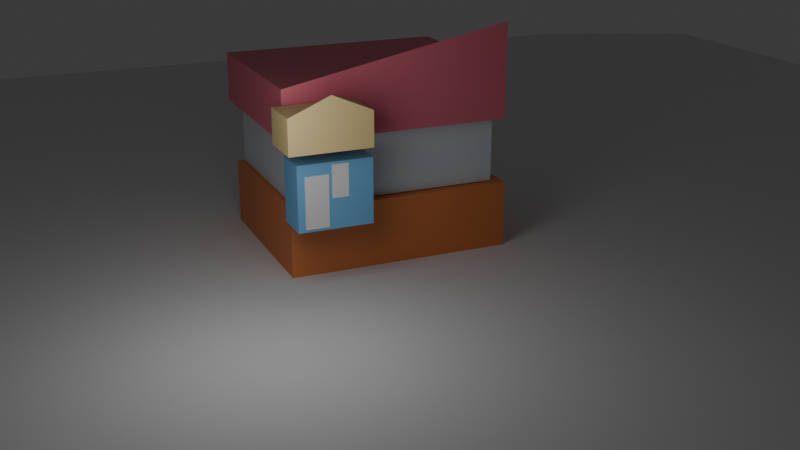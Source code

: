 # Source: House_build.blend  (saved by Blender 4.5.88; exported with 4.5.12 LTS)
import bpy
from mathutils import Matrix  # noqa: F401  (used for matrix-valued properties, if any)

bpy.ops.wm.read_factory_settings(use_empty=True)
scene = bpy.context.scene
scene.name = 'Scene'

# ---- collections
col_collection = bpy.data.collections.new('Collection'); scene.collection.children.link(col_collection)
col_cutters = bpy.data.collections.new('Cutters'); scene.collection.children.link(col_cutters)

# ---- materials (node trees are filled in below, after node groups)
mat_house_body = bpy.data.materials.new('House_Body')
mat_floor_1 = bpy.data.materials.new('floor_1')
mat_roof_color = bpy.data.materials.new('Roof_color')
mat_porch_color = bpy.data.materials.new('Porch color')
mat_porch_roof_color = bpy.data.materials.new('Porch_roof_color')
mat_door = bpy.data.materials.new('Door')

# ---- material node trees
mat_house_body.use_nodes = True; mat_house_body.node_tree.nodes.clear()
_N = mat_house_body.node_tree.nodes; _L = mat_house_body.node_tree.links
n0 = _N.new('ShaderNodeBsdfPrincipled'); n0.name = 'Principled BSDF'; n0.location = (-200, 100)
n0.inputs[0].default_value = (0.8018, 0.2481, 0.07833, 1.0)
n1 = _N.new('ShaderNodeOutputMaterial'); n1.name = 'Material Output'; n1.location = (200, 100)
_L.new(n0.outputs[0], n1.inputs[0])
n1.is_active_output = True
mat_floor_1.use_nodes = True; mat_floor_1.node_tree.nodes.clear()
_N = mat_floor_1.node_tree.nodes; _L = mat_floor_1.node_tree.links
n0 = _N.new('ShaderNodeBsdfPrincipled'); n0.name = 'Principled BSDF'; n0.location = (-200, 100)
n0.inputs[0].default_value = (0.6848, 0.7589, 0.8032, 1.0)
n1 = _N.new('ShaderNodeOutputMaterial'); n1.name = 'Material Output'; n1.location = (200, 100)
_L.new(n0.outputs[0], n1.inputs[0])
n1.is_active_output = True
mat_roof_color.use_nodes = True; mat_roof_color.node_tree.nodes.clear()
_N = mat_roof_color.node_tree.nodes; _L = mat_roof_color.node_tree.links
n0 = _N.new('ShaderNodeBsdfPrincipled'); n0.name = 'Principled BSDF'; n0.location = (-200, 100)
n0.inputs[0].default_value = (0.8004, 0.1815, 0.2532, 1.0)
n1 = _N.new('ShaderNodeOutputMaterial'); n1.name = 'Material Output'; n1.location = (200, 100)
_L.new(n0.outputs[0], n1.inputs[0])
n1.is_active_output = True
mat_porch_color.use_nodes = True; mat_porch_color.node_tree.nodes.clear()
_N = mat_porch_color.node_tree.nodes; _L = mat_porch_color.node_tree.links
n0 = _N.new('ShaderNodeBsdfPrincipled'); n0.name = 'Principled BSDF'; n0.location = (-200, 100)
n0.inputs[0].default_value = (0.1919, 0.4849, 0.8002, 1.0)
n1 = _N.new('ShaderNodeOutputMaterial'); n1.name = 'Material Output'; n1.location = (200, 100)
_L.new(n0.outputs[0], n1.inputs[0])
n1.is_active_output = True
mat_porch_roof_color.use_nodes = True; mat_porch_roof_color.node_tree.nodes.clear()
_N = mat_porch_roof_color.node_tree.nodes; _L = mat_porch_roof_color.node_tree.links
n0 = _N.new('ShaderNodeBsdfPrincipled'); n0.name = 'Principled BSDF'; n0.location = (-200, 100)
n0.inputs[0].default_value = (0.8008, 0.6209, 0.2976, 1.0)
n1 = _N.new('ShaderNodeOutputMaterial'); n1.name = 'Material Output'; n1.location = (200, 100)
_L.new(n0.outputs[0], n1.inputs[0])
n1.is_active_output = True
mat_door.use_nodes = True; mat_door.node_tree.nodes.clear()
_N = mat_door.node_tree.nodes; _L = mat_door.node_tree.links
n0 = _N.new('ShaderNodeBsdfPrincipled'); n0.name = 'Principled BSDF'; n0.location = (-200, 100)
n1 = _N.new('ShaderNodeOutputMaterial'); n1.name = 'Material Output'; n1.location = (200, 100)
_L.new(n0.outputs[0], n1.inputs[0])
n1.is_active_output = True

# ---- world
world_world = bpy.data.worlds.new('World'); scene.world = world_world
world_world.use_nodes = True; world_world.node_tree.nodes.clear()
_N = world_world.node_tree.nodes; _L = world_world.node_tree.links
n0 = _N.new('ShaderNodeOutputWorld'); n0.name = 'World Output'; n0.location = (200, 100)
n1 = _N.new('ShaderNodeBackground'); n1.name = 'Background'; n1.location = (-200, 100)
n1.inputs[0].default_value = (0.05088, 0.05088, 0.05088, 1.0)
_L.new(n1.outputs[0], n0.inputs[0])
n0.is_active_output = True
world_world.color = (0.05088, 0.05088, 0.05088)
world_world.sun_shadow_jitter_overblur = 0.0

# ---- cameras
cam_camera = bpy.data.cameras.new('Camera')
cam_camera.clip_end = 100.0
cam_camera.ortho_scale = 7.314

# ---- lights
light_light = bpy.data.lights.new('Light', 'POINT')
light_light.energy = 1000.0
light_light.shadow_soft_size = 3.225

# ---- meshes
me_plane = bpy.data.meshes.new('Plane')
me_plane.from_pydata([(-1.0, -1.0, 0.0), (1.0, -1.0, 0.0), (-1.0, 1.0, 0.0), (1.0, 1.0, 0.0)], [], [(0, 1, 3, 2)])
_uv = me_plane.uv_layers.new(name='UVMap')
_uv.uv.foreach_set('vector', [0.0, 0.0, 1.0, 0.0, 1.0, 1.0, 0.0, 1.0])
me_plane.materials.append(None)
me_plane.update()
me_cube_001 = bpy.data.meshes.new('Cube.001')
me_cube_001.from_pydata([(-1.0, -1.0, -1.0), (-1.0, -1.0, 1.0), (-1.0, 1.0, -1.0), (-1.0, 1.0, 1.0), (1.0, -1.0, -1.0), (1.0, -1.0, 1.0), (1.0, 1.0, -1.0), (1.0, 1.0, 1.0)], [], [(0, 1, 3, 2), (2, 3, 7, 6), (6, 7, 5, 4), (4, 5, 1, 0), (2, 6, 4, 0), (7, 3, 1, 5)])
_uv = me_cube_001.uv_layers.new(name='UVMap')
_uv.uv.foreach_set('vector', [0.375, 0.0, 0.625, 0.0, 0.625, 0.25, 0.375, 0.25, 0.375, 0.25, 0.625, 0.25, 0.625, 0.5, 0.375, 0.5, 0.375, 0.5, 0.625, 0.5, 0.625, 0.75, 0.375, 0.75, 0.375, 0.75, 0.625, 0.75, 0.625, 1.0, 0.375, 1.0, 0.125, 0.5, 0.375, 0.5, 0.375, 0.75, 0.125, 0.75, 0.625, 0.5, 0.875, 0.5, 0.875, 0.75, 0.625, 0.75])
me_cube_001.update()
me_cube_002 = bpy.data.meshes.new('Cube.002')
me_cube_002.from_pydata([(-1.0, -1.0, -1.0), (-1.0, -1.0, 1.0), (-1.0, 1.0, -1.0), (-1.0, 1.0, 1.0), (1.0, -1.0, -1.0), (1.0, -1.0, 1.0), (1.0, 1.0, -1.0), (1.0, 1.0, 1.0)], [], [(0, 1, 3, 2), (2, 3, 7, 6), (6, 7, 5, 4), (4, 5, 1, 0), (2, 6, 4, 0), (7, 3, 1, 5)])
_uv = me_cube_002.uv_layers.new(name='UVMap')
_uv.uv.foreach_set('vector', [0.375, 0.0, 0.625, 0.0, 0.625, 0.25, 0.375, 0.25, 0.375, 0.25, 0.625, 0.25, 0.625, 0.5, 0.375, 0.5, 0.375, 0.5, 0.625, 0.5, 0.625, 0.75, 0.375, 0.75, 0.375, 0.75, 0.625, 0.75, 0.625, 1.0, 0.375, 1.0, 0.125, 0.5, 0.375, 0.5, 0.375, 0.75, 0.125, 0.75, 0.625, 0.5, 0.875, 0.5, 0.875, 0.75, 0.625, 0.75])
me_cube_002.materials.append(mat_house_body)
me_cube_002.update()
me_cube_003 = bpy.data.meshes.new('Cube.003')
me_cube_003.from_pydata([(-1.0, -1.0, -1.0), (-1.0, -1.0, 1.0), (-1.0, 1.0, -1.0), (-1.0, 1.0, 1.0), (1.0, -1.0, -1.0), (1.0, -1.0, 1.0), (1.0, 1.0, -1.0), (1.0, 1.0, 1.0)], [], [(0, 1, 3, 2), (2, 3, 7, 6), (6, 7, 5, 4), (4, 5, 1, 0), (2, 6, 4, 0), (7, 3, 1, 5)])
_uv = me_cube_003.uv_layers.new(name='UVMap')
_uv.uv.foreach_set('vector', [0.375, 0.0, 0.625, 0.0, 0.625, 0.25, 0.375, 0.25, 0.375, 0.25, 0.625, 0.25, 0.625, 0.5, 0.375, 0.5, 0.375, 0.5, 0.625, 0.5, 0.625, 0.75, 0.375, 0.75, 0.375, 0.75, 0.625, 0.75, 0.625, 1.0, 0.375, 1.0, 0.125, 0.5, 0.375, 0.5, 0.375, 0.75, 0.125, 0.75, 0.625, 0.5, 0.875, 0.5, 0.875, 0.75, 0.625, 0.75])
me_cube_003.materials.append(mat_floor_1)
me_cube_003.update()
me_cube_004 = bpy.data.meshes.new('Cube.004')
me_cube_004.from_pydata([(-1.0, -1.0, -1.0), (-1.0, -1.0, 1.0), (-1.0, 1.0, -1.0), (-1.0, 1.0, 2.818), (1.0, -1.0, -1.0), (1.0, -1.0, 1.0), (1.0, 1.0, -1.0), (1.0, 1.0, 1.0), (-1.0, -0.00159, -1.0), (-1.0, -0.00159, 1.0), (1.0, -0.00159, -1.0), (1.0, -0.00159, 1.0)], [], [(8, 9, 3, 2), (2, 3, 7, 6), (10, 11, 5, 4), (4, 5, 1, 0), (8, 10, 4, 0), (11, 9, 1, 5), (7, 3, 9, 11), (2, 6, 10, 8), (6, 7, 11, 10), (0, 1, 9, 8)])
_uv = me_cube_004.uv_layers.new(name='UVMap')
_uv.uv.foreach_set('vector', [0.375, 0.1248, 0.625, 0.1248, 0.625, 0.25, 0.375, 0.25, 0.375, 0.25, 0.625, 0.25, 0.625, 0.5, 0.375, 0.5, 0.375, 0.6252, 0.625, 0.6252, 0.625, 0.75, 0.375, 0.75, 0.375, 0.75, 0.625, 0.75, 0.625, 1.0, 0.375, 1.0, 0.125, 0.6252, 0.375, 0.6252, 0.375, 0.75, 0.125, 0.75, 0.625, 0.6252, 0.875, 0.6252, 0.875, 0.75, 0.625, 0.75, 0.625, 0.5, 0.875, 0.5, 0.875, 0.6252, 0.625, 0.6252, 0.125, 0.5, 0.375, 0.5, 0.375, 0.6252, 0.125, 0.6252, 0.375, 0.5, 0.625, 0.5, 0.625, 0.6252, 0.375, 0.6252, 0.375, 0.0, 0.625, 0.0, 0.625, 0.1248, 0.375, 0.1248])
me_cube_004.materials.append(mat_roof_color)
me_cube_004.update()
me_cube_005 = bpy.data.meshes.new('Cube.005')
me_cube_005.from_pydata([(-1.6, -0.8, -1.4), (0.0, -0.45, -1.4), (-1.6, -0.8, 1.4), (0.0, -0.45, 0.8), (-1.6, 0.8, -1.4), (0.0, -0.15, -1.4), (-1.6, 0.8, 1.4), (0.0, -0.15, 0.8), (1.6, -0.8, -1.4), (1.0, -0.45, -1.4), (1.6, -0.8, 1.4), (1.0, -0.45, 0.8), (1.6, 0.8, -1.4), (1.0, -0.15, -1.4), (1.6, 0.8, 1.4), (1.0, -0.15, 0.8)], [], [(0, 2, 6, 4), (4, 6, 14, 12), (12, 14, 10, 8), (8, 10, 2, 0), (13, 12, 8, 9), (9, 8, 0, 4, 12, 13, 5, 1), (14, 6, 2, 10), (3, 1, 5, 7), (13, 15, 7, 5), (11, 15, 13, 9), (3, 11, 9, 1), (15, 11, 3, 7)])
_uv = me_cube_005.uv_layers.new(name='UVMap')
_uv.uv.foreach_set('vector', [0.375, 0.0, 0.625, 0.0, 0.625, 0.25, 0.375, 0.25, 0.375, 0.25, 0.625, 0.25, 0.625, 0.5, 0.375, 0.5, 0.375, 0.5, 0.625, 0.5, 0.625, 0.75, 0.375, 0.75, 0.375, 0.75, 0.625, 0.75, 0.625, 1.0, 0.375, 1.0, 0.3281, 0.6484, 0.375, 0.5, 0.375, 0.75, 0.3281, 0.6953, 0.3281, 0.6953, 0.375, 0.75, 0.125, 0.75, 0.125, 0.5, 0.375, 0.5, 0.3281, 0.6484, 0.25, 0.6484, 0.25, 0.6953, 0.625, 0.5, 0.875, 0.5, 0.875, 0.75, 0.625, 0.75, 0.625, 0.0, 0.375, 0.0, 0.375, 0.25, 0.625, 0.25, 0.375, 0.5, 0.625, 0.5, 0.625, 0.25, 0.375, 0.25, 0.625, 0.75, 0.625, 0.5, 0.375, 0.5, 0.375, 0.75, 0.625, 1.0, 0.625, 0.75, 0.375, 0.75, 0.375, 1.0, 0.625, 0.5, 0.625, 0.75, 0.875, 0.75, 0.875, 0.5])
me_cube_005.materials.append(mat_porch_color)
me_cube_005.update()
me_cube_006 = bpy.data.meshes.new('Cube.006')
me_cube_006.from_pydata([(-1.0, -1.0, -1.0), (-1.0, -1.0, 1.0), (-1.0, 1.0, -1.0), (-1.0, 1.0, 1.0), (1.0, -1.0, -1.0), (1.0, -1.0, 1.0), (1.0, 1.0, -1.0), (1.0, 1.0, 1.0), (-0.01469, 1.0, -1.0), (-0.01469, 1.0, 2.0), (-0.01469, -1.0, -1.0), (-0.01469, -1.0, 1.0)], [], [(0, 1, 3, 2), (8, 9, 7, 6), (6, 7, 5, 4), (10, 11, 1, 0), (8, 6, 4, 10), (9, 3, 1, 11), (7, 9, 11, 5), (2, 8, 10, 0), (4, 5, 11, 10), (2, 3, 9, 8)])
_uv = me_cube_006.uv_layers.new(name='UVMap')
_uv.uv.foreach_set('vector', [0.375, 0.0, 0.625, 0.0, 0.625, 0.25, 0.375, 0.25, 0.375, 0.3732, 0.625, 0.3732, 0.625, 0.5, 0.375, 0.5, 0.375, 0.5, 0.625, 0.5, 0.625, 0.75, 0.375, 0.75, 0.375, 0.8768, 0.625, 0.8768, 0.625, 1.0, 0.375, 1.0, 0.2482, 0.5, 0.375, 0.5, 0.375, 0.75, 0.2482, 0.75, 0.7518, 0.5, 0.875, 0.5, 0.875, 0.75, 0.7518, 0.75, 0.625, 0.5, 0.7518, 0.5, 0.7518, 0.75, 0.625, 0.75, 0.125, 0.5, 0.2482, 0.5, 0.2482, 0.75, 0.125, 0.75, 0.375, 0.75, 0.625, 0.75, 0.625, 0.8768, 0.375, 0.8768, 0.375, 0.25, 0.625, 0.25, 0.625, 0.3732, 0.375, 0.3732])
me_cube_006.materials.append(mat_porch_roof_color)
me_cube_006.update()
me_cube_007 = bpy.data.meshes.new('Cube.007')
me_cube_007.from_pydata([(-1.0, -1.0, -1.0), (-1.0, -1.0, 1.0), (-1.0, 1.0, -1.0), (-1.0, 1.0, 1.0), (1.0, -1.0, -1.0), (1.0, -1.0, 1.0), (1.0, 1.0, -1.0), (1.0, 1.0, 1.0)], [], [(0, 1, 3, 2), (2, 3, 7, 6), (6, 7, 5, 4), (4, 5, 1, 0), (2, 6, 4, 0), (7, 3, 1, 5)])
_uv = me_cube_007.uv_layers.new(name='UVMap')
_uv.uv.foreach_set('vector', [0.375, 0.0, 0.625, 0.0, 0.625, 0.25, 0.375, 0.25, 0.375, 0.25, 0.625, 0.25, 0.625, 0.5, 0.375, 0.5, 0.375, 0.5, 0.625, 0.5, 0.625, 0.75, 0.375, 0.75, 0.375, 0.75, 0.625, 0.75, 0.625, 1.0, 0.375, 1.0, 0.125, 0.5, 0.375, 0.5, 0.375, 0.75, 0.125, 0.75, 0.625, 0.5, 0.875, 0.5, 0.875, 0.75, 0.625, 0.75])
me_cube_007.update()
me_cube_008 = bpy.data.meshes.new('Cube.008')
me_cube_008.from_pydata([(-1.0, -1.0, -1.0), (-1.0, -1.0, 1.0), (-1.0, 1.0, -1.0), (-1.0, 1.0, 1.0), (1.0, -1.0, -1.0), (1.0, -1.0, 1.0), (1.0, 1.0, -1.0), (1.0, 1.0, 1.0)], [], [(0, 1, 3, 2), (2, 3, 7, 6), (6, 7, 5, 4), (4, 5, 1, 0), (2, 6, 4, 0), (7, 3, 1, 5)])
_uv = me_cube_008.uv_layers.new(name='UVMap')
_uv.uv.foreach_set('vector', [0.375, 0.0, 0.625, 0.0, 0.625, 0.25, 0.375, 0.25, 0.375, 0.25, 0.625, 0.25, 0.625, 0.5, 0.375, 0.5, 0.375, 0.5, 0.625, 0.5, 0.625, 0.75, 0.375, 0.75, 0.375, 0.75, 0.625, 0.75, 0.625, 1.0, 0.375, 1.0, 0.125, 0.5, 0.375, 0.5, 0.375, 0.75, 0.125, 0.75, 0.625, 0.5, 0.875, 0.5, 0.875, 0.75, 0.625, 0.75])
me_cube_008.materials.append(mat_door)
me_cube_008.update()
me_cube_009 = bpy.data.meshes.new('Cube.009')
me_cube_009.from_pydata([(-1.0, -1.0, -1.0), (-1.0, -1.0, 1.0), (-1.0, 1.0, -1.0), (-1.0, 1.0, 1.0), (1.0, -1.0, -1.0), (1.0, -1.0, 1.0), (1.0, 1.0, -1.0), (1.0, 1.0, 1.0)], [], [(0, 1, 3, 2), (2, 3, 7, 6), (6, 7, 5, 4), (4, 5, 1, 0), (2, 6, 4, 0), (7, 3, 1, 5)])
_uv = me_cube_009.uv_layers.new(name='UVMap')
_uv.uv.foreach_set('vector', [0.375, 0.0, 0.625, 0.0, 0.625, 0.25, 0.375, 0.25, 0.375, 0.25, 0.625, 0.25, 0.625, 0.5, 0.375, 0.5, 0.375, 0.5, 0.625, 0.5, 0.625, 0.75, 0.375, 0.75, 0.375, 0.75, 0.625, 0.75, 0.625, 1.0, 0.375, 1.0, 0.125, 0.5, 0.375, 0.5, 0.375, 0.75, 0.125, 0.75, 0.625, 0.5, 0.875, 0.5, 0.875, 0.75, 0.625, 0.75])
me_cube_009.update()

# ---- objects
ob_light = bpy.data.objects.new('Light', light_light)
ob_camera = bpy.data.objects.new('Camera', cam_camera)
ob_ground = bpy.data.objects.new('Ground', me_plane)
ob_scale_ref = bpy.data.objects.new('Scale_Ref', me_cube_001)
ob_house_base = bpy.data.objects.new('House_base', me_cube_002)
ob_house_floor_1 = bpy.data.objects.new('House_floor_1', me_cube_003)
ob_roof_block = bpy.data.objects.new('Roof_Block', me_cube_004)
ob_porch = bpy.data.objects.new('Porch', me_cube_005)
ob_porch_roof = bpy.data.objects.new('Porch_Roof', me_cube_006)
ob_side_block = bpy.data.objects.new('Side_Block', me_cube_007)
ob_c_door_front = bpy.data.objects.new('C_Door_Front', me_cube_008)
ob_c_wintall = bpy.data.objects.new('C_WinTall', me_cube_009)

# ---- transforms, parenting, visibility, modifiers, constraints
ob_light.location = (4.076, 1.005, 5.904)
ob_light.rotation_euler = (0.6503, 0.05522, 1.866)
ob_light.lock_rotations_4d = False
ob_light.empty_display_type = 'ARROWS'
ob_light.color = (0.0, 0.0, 0.0, 0.0)
ob_light.lineart.crease_threshold = 0.0
ob_camera.location = (14.3, 35.32, 15.43)
ob_camera.rotation_euler = (1.22, 1.884e-06, -3.551)
ob_camera.lock_rotations_4d = False
ob_camera.empty_display_type = 'ARROWS'
ob_camera.color = (0.0, 0.0, 0.0, 0.0)
ob_camera.display_type = 'WIRE'
ob_camera.lineart.crease_threshold = 0.0
ob_ground.location = (1.102, -0.9032, -2.756)
ob_ground.scale = (50.0, 50.0, 50.0)
ob_scale_ref.location = (14.97, 7.233, 0.01766)
ob_scale_ref.scale = (1.0, 1.0, 0.9)
ob_house_base.location = (-3.749, -10.07, -1.285)
ob_house_base.scale = (5.0, 4.0, 1.5)
_m = ob_house_base.modifiers.new('Boolean', 'BOOLEAN')
_m.object = ob_c_wintall
ob_house_floor_1.location = (-3.641, -10.15, 1.757)
ob_house_floor_1.scale = (4.6, 3.65, 1.5)
ob_roof_block.location = (-3.364, -9.567, 4.388)
ob_roof_block.scale = (5.0, 4.0, 1.1)
ob_porch.location = (0.0, -4.8, 1.4)
ob_porch_roof.location = (0.3901, -4.28, 4.153)
ob_porch_roof.scale = (1.75, 1.0, 0.75)
ob_side_block.location = (-16.19, 7.196, 5.045)
ob_side_block.scale = (1.0, 1.5, 3.0)
ob_c_door_front.location = (0.787, -4.122, 1.211)
ob_c_door_front.scale = (0.5, 0.15, 1.1)
ob_c_wintall.location = (-0.2019, -4.1, 2.0)
ob_c_wintall.scale = (0.35, 0.125, 0.7)

# ---- collection membership
col_collection.objects.link(ob_light)
col_collection.objects.link(ob_camera)
col_collection.objects.link(ob_ground)
col_collection.objects.link(ob_scale_ref)
col_collection.objects.link(ob_house_base)
col_collection.objects.link(ob_house_floor_1)
col_collection.objects.link(ob_roof_block)
col_collection.objects.link(ob_porch)
col_collection.objects.link(ob_porch_roof)
col_collection.objects.link(ob_side_block)
col_cutters.objects.link(ob_c_door_front)
col_cutters.objects.link(ob_c_wintall)

# ---- scene / render settings (as saved in the file)
scene.camera = ob_camera
scene.frame_start = 1; scene.frame_end = 250; scene.frame_set(1)
scene.render.engine = 'BLENDER_EEVEE_NEXT'
bpy.context.view_layer.update()
